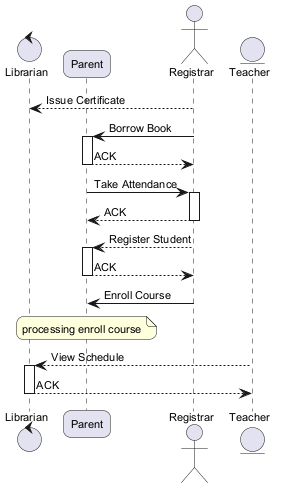

The diagram above was rendered by PlantUML. Its source (embedded in the PNG):
@startuml
skinparam backgroundColor #FFFFFF
skinparam roundCorner 15
skinparam defaultFontSize 11
control "Librarian" as L
participant "Parent" as P
actor "Registrar" as R
entity "Teacher" as T
R --> L : Issue Certificate
R -> P : Borrow Book
activate P
P --> R : ACK
deactivate P
P -> R : Take Attendance
activate R
R --> P : ACK
deactivate R
R --> P : Register Student
activate P
P --> R : ACK
deactivate P
R -> P : Enroll Course
note over P : processing enroll course
T --> L : View Schedule
activate L
L --> T : ACK
deactivate L
@enduml